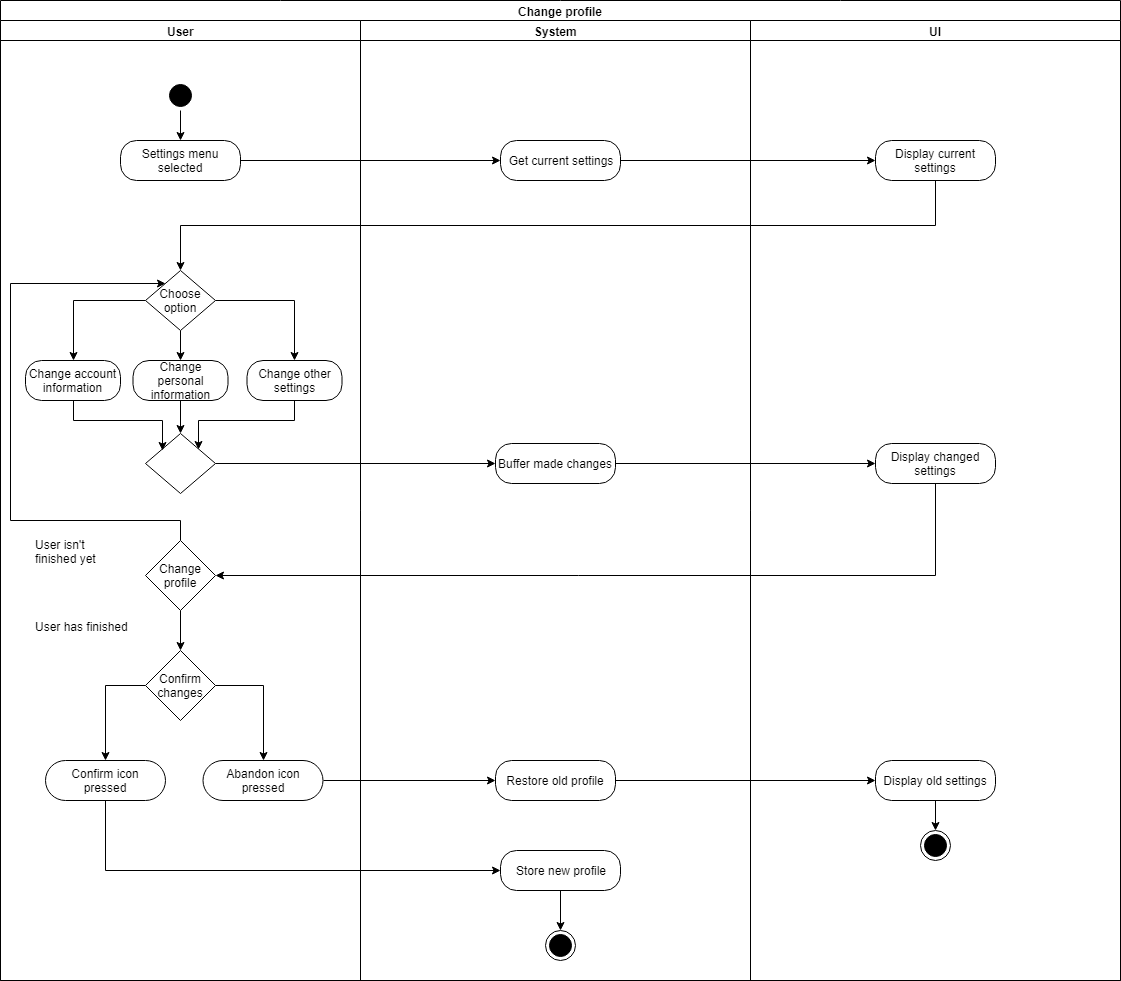

The diagram above was exported from draw.io. Its source (the exported page's mxGraphModel, read from the mxfile embedded in the PNG):
<mxGraphModel dx="1394" dy="715" grid="1" gridSize="10" guides="1" tooltips="1" connect="1" arrows="1" fold="1" page="1" pageScale="1" pageWidth="850" pageHeight="1100" math="0" shadow="0">
  <root>
    <mxCell id="0" />
    <mxCell id="1" parent="0" />
    <mxCell id="W63UwnAJEFVMuDdGlJuz-1" value="Change profile" style="swimlane;html=1;childLayout=stackLayout;resizeParent=1;resizeParentMax=0;startSize=20;" parent="1" vertex="1">
      <mxGeometry width="1120" height="980" as="geometry" />
    </mxCell>
    <mxCell id="W63UwnAJEFVMuDdGlJuz-2" value="User" style="swimlane;html=1;startSize=20;" parent="W63UwnAJEFVMuDdGlJuz-1" vertex="1">
      <mxGeometry y="20" width="360" height="960" as="geometry" />
    </mxCell>
    <mxCell id="ueg9IYhwtby1PQviJ7uX-21" style="edgeStyle=orthogonalEdgeStyle;rounded=0;orthogonalLoop=1;jettySize=auto;html=1;exitX=0.5;exitY=1;exitDx=0;exitDy=0;strokeColor=#000000;" parent="W63UwnAJEFVMuDdGlJuz-2" source="W63UwnAJEFVMuDdGlJuz-5" target="W63UwnAJEFVMuDdGlJuz-7" edge="1">
      <mxGeometry relative="1" as="geometry" />
    </mxCell>
    <mxCell id="W63UwnAJEFVMuDdGlJuz-5" value="" style="ellipse;html=1;shape=startState;fillColor=#000000;strokeColor=#000000;" parent="W63UwnAJEFVMuDdGlJuz-2" vertex="1">
      <mxGeometry x="165" y="60" width="30" height="30" as="geometry" />
    </mxCell>
    <mxCell id="W63UwnAJEFVMuDdGlJuz-7" value="Settings menu selected" style="rounded=1;whiteSpace=wrap;html=1;arcSize=40;fontColor=#000000;fillColor=#ffffff;strokeColor=#000000;" parent="W63UwnAJEFVMuDdGlJuz-2" vertex="1">
      <mxGeometry x="120" y="120" width="120" height="40" as="geometry" />
    </mxCell>
    <mxCell id="W63UwnAJEFVMuDdGlJuz-21" value="Change account information" style="rounded=1;whiteSpace=wrap;html=1;arcSize=40;fontColor=#000000;fillColor=#ffffff;strokeColor=#000000;" parent="W63UwnAJEFVMuDdGlJuz-2" vertex="1">
      <mxGeometry x="25" y="340" width="95" height="40" as="geometry" />
    </mxCell>
    <mxCell id="W63UwnAJEFVMuDdGlJuz-23" value="Change personal information" style="rounded=1;whiteSpace=wrap;html=1;arcSize=40;fontColor=#000000;fillColor=#ffffff;strokeColor=#000000;" parent="W63UwnAJEFVMuDdGlJuz-2" vertex="1">
      <mxGeometry x="132.5" y="340" width="95" height="40" as="geometry" />
    </mxCell>
    <mxCell id="W63UwnAJEFVMuDdGlJuz-24" value="Change other settings" style="rounded=1;whiteSpace=wrap;html=1;arcSize=40;fontColor=#000000;fillColor=#ffffff;strokeColor=#000000;" parent="W63UwnAJEFVMuDdGlJuz-2" vertex="1">
      <mxGeometry x="246.5" y="340" width="95" height="40" as="geometry" />
    </mxCell>
    <mxCell id="ueg9IYhwtby1PQviJ7uX-24" value="Confirm icon&lt;br&gt;pressed" style="rounded=1;whiteSpace=wrap;html=1;arcSize=50;fillColor=#FFFFFF;strokeColor=#000000;" parent="W63UwnAJEFVMuDdGlJuz-2" vertex="1">
      <mxGeometry x="45" y="740" width="120" height="40" as="geometry" />
    </mxCell>
    <mxCell id="ueg9IYhwtby1PQviJ7uX-25" value="Abandon icon&lt;br&gt;pressed" style="rounded=1;whiteSpace=wrap;html=1;arcSize=50;fillColor=#FFFFFF;strokeColor=#000000;" parent="W63UwnAJEFVMuDdGlJuz-2" vertex="1">
      <mxGeometry x="202.5" y="740" width="120" height="40" as="geometry" />
    </mxCell>
    <mxCell id="W63UwnAJEFVMuDdGlJuz-3" value="System" style="swimlane;html=1;startSize=20;" parent="W63UwnAJEFVMuDdGlJuz-1" vertex="1">
      <mxGeometry x="360" y="20" width="390" height="960" as="geometry" />
    </mxCell>
    <mxCell id="ueg9IYhwtby1PQviJ7uX-35" style="edgeStyle=orthogonalEdgeStyle;rounded=0;orthogonalLoop=1;jettySize=auto;html=1;exitX=0.5;exitY=1;exitDx=0;exitDy=0;entryX=0.5;entryY=0;entryDx=0;entryDy=0;strokeColor=#000000;" parent="W63UwnAJEFVMuDdGlJuz-3" source="W63UwnAJEFVMuDdGlJuz-36" target="W63UwnAJEFVMuDdGlJuz-50" edge="1">
      <mxGeometry relative="1" as="geometry" />
    </mxCell>
    <mxCell id="W63UwnAJEFVMuDdGlJuz-36" value="Store new profile" style="rounded=1;whiteSpace=wrap;html=1;arcSize=40;fontColor=#000000;fillColor=#ffffff;strokeColor=#000000;" parent="W63UwnAJEFVMuDdGlJuz-3" vertex="1">
      <mxGeometry x="140" y="830" width="120" height="40" as="geometry" />
    </mxCell>
    <mxCell id="W63UwnAJEFVMuDdGlJuz-45" value="Restore old profile" style="rounded=1;whiteSpace=wrap;html=1;arcSize=40;fontColor=#000000;fillColor=#ffffff;strokeColor=#000000;" parent="W63UwnAJEFVMuDdGlJuz-3" vertex="1">
      <mxGeometry x="135" y="740" width="120" height="40" as="geometry" />
    </mxCell>
    <mxCell id="ueg9IYhwtby1PQviJ7uX-1" value="Get current settings" style="rounded=1;whiteSpace=wrap;html=1;arcSize=40;fillColor=#ffffff;strokeColor=#000000;" parent="W63UwnAJEFVMuDdGlJuz-3" vertex="1">
      <mxGeometry x="140" y="120" width="120" height="40" as="geometry" />
    </mxCell>
    <mxCell id="W63UwnAJEFVMuDdGlJuz-50" value="" style="ellipse;html=1;shape=endState;fillColor=#000000;strokeColor=#000000;" parent="W63UwnAJEFVMuDdGlJuz-3" vertex="1">
      <mxGeometry x="185" y="910" width="30" height="30" as="geometry" />
    </mxCell>
    <mxCell id="W63UwnAJEFVMuDdGlJuz-4" value="UI" style="swimlane;html=1;startSize=20;" parent="W63UwnAJEFVMuDdGlJuz-1" vertex="1">
      <mxGeometry x="750" y="20" width="370" height="960" as="geometry" />
    </mxCell>
    <mxCell id="ueg9IYhwtby1PQviJ7uX-3" value="Display current settings" style="rounded=1;whiteSpace=wrap;html=1;arcSize=40;fillColor=#FFFFFF;strokeColor=#000000;gradientColor=none;" parent="W63UwnAJEFVMuDdGlJuz-4" vertex="1">
      <mxGeometry x="125" y="120" width="120" height="40" as="geometry" />
    </mxCell>
    <mxCell id="ueg9IYhwtby1PQviJ7uX-16" value="Display changed settings" style="rounded=1;whiteSpace=wrap;html=1;arcSize=40;fillColor=#FFFFFF;strokeColor=#000000;" parent="W63UwnAJEFVMuDdGlJuz-4" vertex="1">
      <mxGeometry x="125" y="423" width="120" height="40" as="geometry" />
    </mxCell>
    <mxCell id="ueg9IYhwtby1PQviJ7uX-34" style="edgeStyle=orthogonalEdgeStyle;rounded=0;orthogonalLoop=1;jettySize=auto;html=1;exitX=0.5;exitY=1;exitDx=0;exitDy=0;entryX=0;entryY=0.5;entryDx=0;entryDy=0;strokeColor=#000000;" parent="W63UwnAJEFVMuDdGlJuz-4" source="ueg9IYhwtby1PQviJ7uX-29" target="ueg9IYhwtby1PQviJ7uX-32" edge="1">
      <mxGeometry relative="1" as="geometry" />
    </mxCell>
    <mxCell id="ueg9IYhwtby1PQviJ7uX-29" value="Display old settings" style="rounded=1;whiteSpace=wrap;html=1;arcSize=40;fillColor=#FFFFFF;strokeColor=#000000;" parent="W63UwnAJEFVMuDdGlJuz-4" vertex="1">
      <mxGeometry x="125" y="740" width="120" height="40" as="geometry" />
    </mxCell>
    <mxCell id="ueg9IYhwtby1PQviJ7uX-32" value="" style="ellipse;html=1;shape=endState;fillColor=#000000;strokeColor=#000000;direction=south;" parent="W63UwnAJEFVMuDdGlJuz-4" vertex="1">
      <mxGeometry x="170" y="810" width="30" height="30" as="geometry" />
    </mxCell>
    <mxCell id="ueg9IYhwtby1PQviJ7uX-2" style="edgeStyle=orthogonalEdgeStyle;rounded=0;orthogonalLoop=1;jettySize=auto;html=1;exitX=1;exitY=0.5;exitDx=0;exitDy=0;strokeColor=#000000;" parent="W63UwnAJEFVMuDdGlJuz-1" source="W63UwnAJEFVMuDdGlJuz-7" target="ueg9IYhwtby1PQviJ7uX-1" edge="1">
      <mxGeometry relative="1" as="geometry" />
    </mxCell>
    <mxCell id="ueg9IYhwtby1PQviJ7uX-4" style="edgeStyle=orthogonalEdgeStyle;rounded=0;orthogonalLoop=1;jettySize=auto;html=1;exitX=1;exitY=0.5;exitDx=0;exitDy=0;entryX=0;entryY=0.5;entryDx=0;entryDy=0;strokeColor=#000000;" parent="W63UwnAJEFVMuDdGlJuz-1" source="ueg9IYhwtby1PQviJ7uX-1" target="ueg9IYhwtby1PQviJ7uX-3" edge="1">
      <mxGeometry relative="1" as="geometry" />
    </mxCell>
    <mxCell id="ueg9IYhwtby1PQviJ7uX-28" style="edgeStyle=orthogonalEdgeStyle;rounded=0;orthogonalLoop=1;jettySize=auto;html=1;exitX=1;exitY=0.5;exitDx=0;exitDy=0;entryX=0;entryY=0.5;entryDx=0;entryDy=0;strokeColor=#000000;" parent="W63UwnAJEFVMuDdGlJuz-1" source="ueg9IYhwtby1PQviJ7uX-25" target="W63UwnAJEFVMuDdGlJuz-45" edge="1">
      <mxGeometry relative="1" as="geometry" />
    </mxCell>
    <mxCell id="ueg9IYhwtby1PQviJ7uX-30" style="edgeStyle=orthogonalEdgeStyle;rounded=0;orthogonalLoop=1;jettySize=auto;html=1;exitX=1;exitY=0.5;exitDx=0;exitDy=0;strokeColor=#000000;" parent="W63UwnAJEFVMuDdGlJuz-1" source="W63UwnAJEFVMuDdGlJuz-45" target="ueg9IYhwtby1PQviJ7uX-29" edge="1">
      <mxGeometry relative="1" as="geometry" />
    </mxCell>
    <mxCell id="ueg9IYhwtby1PQviJ7uX-37" style="edgeStyle=orthogonalEdgeStyle;rounded=0;orthogonalLoop=1;jettySize=auto;html=1;exitX=0.5;exitY=1;exitDx=0;exitDy=0;entryX=0;entryY=0.5;entryDx=0;entryDy=0;strokeColor=#000000;" parent="W63UwnAJEFVMuDdGlJuz-1" source="ueg9IYhwtby1PQviJ7uX-24" target="W63UwnAJEFVMuDdGlJuz-36" edge="1">
      <mxGeometry relative="1" as="geometry" />
    </mxCell>
    <mxCell id="ueg9IYhwtby1PQviJ7uX-9" style="edgeStyle=orthogonalEdgeStyle;rounded=0;orthogonalLoop=1;jettySize=auto;html=1;exitX=0;exitY=0.5;exitDx=0;exitDy=0;exitPerimeter=0;entryX=0.5;entryY=0;entryDx=0;entryDy=0;strokeColor=#000000;" parent="1" source="ueg9IYhwtby1PQviJ7uX-5" target="W63UwnAJEFVMuDdGlJuz-21" edge="1">
      <mxGeometry relative="1" as="geometry" />
    </mxCell>
    <mxCell id="ueg9IYhwtby1PQviJ7uX-10" style="edgeStyle=orthogonalEdgeStyle;rounded=0;orthogonalLoop=1;jettySize=auto;html=1;exitX=0.5;exitY=1;exitDx=0;exitDy=0;exitPerimeter=0;entryX=0.5;entryY=0;entryDx=0;entryDy=0;strokeColor=#000000;" parent="1" source="ueg9IYhwtby1PQviJ7uX-5" target="W63UwnAJEFVMuDdGlJuz-23" edge="1">
      <mxGeometry relative="1" as="geometry" />
    </mxCell>
    <mxCell id="ueg9IYhwtby1PQviJ7uX-11" style="edgeStyle=orthogonalEdgeStyle;rounded=0;orthogonalLoop=1;jettySize=auto;html=1;exitX=1;exitY=0.5;exitDx=0;exitDy=0;exitPerimeter=0;strokeColor=#000000;" parent="1" source="ueg9IYhwtby1PQviJ7uX-5" target="W63UwnAJEFVMuDdGlJuz-24" edge="1">
      <mxGeometry relative="1" as="geometry" />
    </mxCell>
    <mxCell id="ueg9IYhwtby1PQviJ7uX-5" value="Choose&lt;br&gt;option&lt;br&gt;" style="strokeWidth=1;html=1;shape=mxgraph.flowchart.decision;whiteSpace=wrap;fillColor=#FFFFFF;strokeColor=#000000;" parent="1" vertex="1">
      <mxGeometry x="145" y="270" width="70" height="60" as="geometry" />
    </mxCell>
    <mxCell id="ueg9IYhwtby1PQviJ7uX-6" style="edgeStyle=orthogonalEdgeStyle;rounded=0;orthogonalLoop=1;jettySize=auto;html=1;exitX=0.5;exitY=1;exitDx=0;exitDy=0;entryX=0.5;entryY=0;entryDx=0;entryDy=0;entryPerimeter=0;strokeColor=#000000;" parent="1" source="ueg9IYhwtby1PQviJ7uX-3" target="ueg9IYhwtby1PQviJ7uX-5" edge="1">
      <mxGeometry relative="1" as="geometry" />
    </mxCell>
    <mxCell id="ueg9IYhwtby1PQviJ7uX-17" style="edgeStyle=orthogonalEdgeStyle;rounded=0;orthogonalLoop=1;jettySize=auto;html=1;exitX=1;exitY=0.5;exitDx=0;exitDy=0;entryX=0;entryY=0.5;entryDx=0;entryDy=0;strokeColor=#000000;" parent="1" source="ueg9IYhwtby1PQviJ7uX-12" target="ueg9IYhwtby1PQviJ7uX-16" edge="1">
      <mxGeometry relative="1" as="geometry" />
    </mxCell>
    <mxCell id="ueg9IYhwtby1PQviJ7uX-12" value="Buffer made changes" style="rounded=1;whiteSpace=wrap;html=1;arcSize=40;fillColor=#FFFFFF;strokeColor=#000000;" parent="1" vertex="1">
      <mxGeometry x="495" y="443" width="120" height="40" as="geometry" />
    </mxCell>
    <mxCell id="ueg9IYhwtby1PQviJ7uX-20" style="edgeStyle=orthogonalEdgeStyle;rounded=0;orthogonalLoop=1;jettySize=auto;html=1;exitX=0.5;exitY=0;exitDx=0;exitDy=0;exitPerimeter=0;strokeColor=#000000;entryX=0.288;entryY=0.211;entryDx=0;entryDy=0;entryPerimeter=0;" parent="1" source="ueg9IYhwtby1PQviJ7uX-18" target="ueg9IYhwtby1PQviJ7uX-5" edge="1">
      <mxGeometry relative="1" as="geometry">
        <mxPoint x="140" y="270" as="targetPoint" />
        <Array as="points">
          <mxPoint x="180" y="520" />
          <mxPoint x="10" y="520" />
          <mxPoint x="10" y="283" />
        </Array>
      </mxGeometry>
    </mxCell>
    <mxCell id="ueg9IYhwtby1PQviJ7uX-23" style="edgeStyle=orthogonalEdgeStyle;rounded=0;orthogonalLoop=1;jettySize=auto;html=1;exitX=0.5;exitY=1;exitDx=0;exitDy=0;exitPerimeter=0;entryX=0;entryY=0.5;entryDx=0;entryDy=0;entryPerimeter=0;strokeColor=#000000;" parent="1" source="ueg9IYhwtby1PQviJ7uX-18" target="ueg9IYhwtby1PQviJ7uX-22" edge="1">
      <mxGeometry relative="1" as="geometry" />
    </mxCell>
    <mxCell id="ueg9IYhwtby1PQviJ7uX-18" value="Change profile" style="strokeWidth=1;html=1;shape=mxgraph.flowchart.decision;whiteSpace=wrap;fillColor=#FFFFFF;" parent="1" vertex="1">
      <mxGeometry x="145" y="540" width="70" height="70" as="geometry" />
    </mxCell>
    <mxCell id="ueg9IYhwtby1PQviJ7uX-19" style="edgeStyle=orthogonalEdgeStyle;rounded=0;orthogonalLoop=1;jettySize=auto;html=1;exitX=0.5;exitY=1;exitDx=0;exitDy=0;entryX=1;entryY=0.5;entryDx=0;entryDy=0;entryPerimeter=0;strokeColor=#000000;" parent="1" source="ueg9IYhwtby1PQviJ7uX-16" target="ueg9IYhwtby1PQviJ7uX-18" edge="1">
      <mxGeometry relative="1" as="geometry" />
    </mxCell>
    <mxCell id="ueg9IYhwtby1PQviJ7uX-26" style="edgeStyle=orthogonalEdgeStyle;rounded=0;orthogonalLoop=1;jettySize=auto;html=1;exitX=0.5;exitY=1;exitDx=0;exitDy=0;exitPerimeter=0;entryX=0.5;entryY=0;entryDx=0;entryDy=0;strokeColor=#000000;" parent="1" source="ueg9IYhwtby1PQviJ7uX-22" target="ueg9IYhwtby1PQviJ7uX-24" edge="1">
      <mxGeometry relative="1" as="geometry" />
    </mxCell>
    <mxCell id="ueg9IYhwtby1PQviJ7uX-27" style="edgeStyle=orthogonalEdgeStyle;rounded=0;orthogonalLoop=1;jettySize=auto;html=1;exitX=0.5;exitY=0;exitDx=0;exitDy=0;exitPerimeter=0;entryX=0.5;entryY=0;entryDx=0;entryDy=0;strokeColor=#000000;" parent="1" source="ueg9IYhwtby1PQviJ7uX-22" target="ueg9IYhwtby1PQviJ7uX-25" edge="1">
      <mxGeometry relative="1" as="geometry" />
    </mxCell>
    <mxCell id="ueg9IYhwtby1PQviJ7uX-22" value="Confirm&lt;br&gt;changes&lt;br&gt;" style="strokeWidth=1;html=1;shape=mxgraph.flowchart.decision;whiteSpace=wrap;fillColor=#FFFFFF;direction=south;" parent="1" vertex="1">
      <mxGeometry x="145" y="650" width="70" height="70" as="geometry" />
    </mxCell>
    <mxCell id="ueg9IYhwtby1PQviJ7uX-38" value="User isn't &lt;br&gt;finished yet" style="text;html=1;resizable=0;points=[];autosize=1;align=left;verticalAlign=top;spacingTop=-4;" parent="1" vertex="1">
      <mxGeometry x="32.5" y="535" width="80" height="30" as="geometry" />
    </mxCell>
    <mxCell id="ueg9IYhwtby1PQviJ7uX-39" value="User has finished" style="text;html=1;resizable=0;points=[];autosize=1;align=left;verticalAlign=top;spacingTop=-4;" parent="1" vertex="1">
      <mxGeometry x="32.5" y="617" width="110" height="20" as="geometry" />
    </mxCell>
    <mxCell id="UWvS4lydwqrig3h8YvTs-6" style="edgeStyle=orthogonalEdgeStyle;rounded=0;orthogonalLoop=1;jettySize=auto;html=1;exitX=1;exitY=0.5;exitDx=0;exitDy=0;exitPerimeter=0;entryX=0;entryY=0.5;entryDx=0;entryDy=0;" parent="1" source="UWvS4lydwqrig3h8YvTs-1" target="ueg9IYhwtby1PQviJ7uX-12" edge="1">
      <mxGeometry relative="1" as="geometry" />
    </mxCell>
    <mxCell id="UWvS4lydwqrig3h8YvTs-1" value="" style="strokeWidth=1;html=1;shape=mxgraph.flowchart.decision;whiteSpace=wrap;fillColor=#FFFFFF;strokeColor=#000000;" parent="1" vertex="1">
      <mxGeometry x="145" y="433" width="70" height="60" as="geometry" />
    </mxCell>
    <mxCell id="UWvS4lydwqrig3h8YvTs-3" style="edgeStyle=orthogonalEdgeStyle;rounded=0;orthogonalLoop=1;jettySize=auto;html=1;exitX=0.5;exitY=1;exitDx=0;exitDy=0;entryX=0.5;entryY=0;entryDx=0;entryDy=0;entryPerimeter=0;" parent="1" source="W63UwnAJEFVMuDdGlJuz-23" target="UWvS4lydwqrig3h8YvTs-1" edge="1">
      <mxGeometry relative="1" as="geometry" />
    </mxCell>
    <mxCell id="UWvS4lydwqrig3h8YvTs-4" style="edgeStyle=orthogonalEdgeStyle;rounded=0;orthogonalLoop=1;jettySize=auto;html=1;exitX=0.5;exitY=1;exitDx=0;exitDy=0;entryX=0.757;entryY=0.267;entryDx=0;entryDy=0;entryPerimeter=0;" parent="1" source="W63UwnAJEFVMuDdGlJuz-24" target="UWvS4lydwqrig3h8YvTs-1" edge="1">
      <mxGeometry relative="1" as="geometry">
        <Array as="points">
          <mxPoint x="294" y="420" />
          <mxPoint x="198" y="420" />
        </Array>
      </mxGeometry>
    </mxCell>
    <mxCell id="UWvS4lydwqrig3h8YvTs-5" style="edgeStyle=orthogonalEdgeStyle;rounded=0;orthogonalLoop=1;jettySize=auto;html=1;exitX=0.5;exitY=1;exitDx=0;exitDy=0;entryX=0.243;entryY=0.283;entryDx=0;entryDy=0;entryPerimeter=0;" parent="1" source="W63UwnAJEFVMuDdGlJuz-21" target="UWvS4lydwqrig3h8YvTs-1" edge="1">
      <mxGeometry relative="1" as="geometry">
        <Array as="points">
          <mxPoint x="73" y="420" />
          <mxPoint x="162" y="420" />
        </Array>
      </mxGeometry>
    </mxCell>
  </root>
</mxGraphModel>